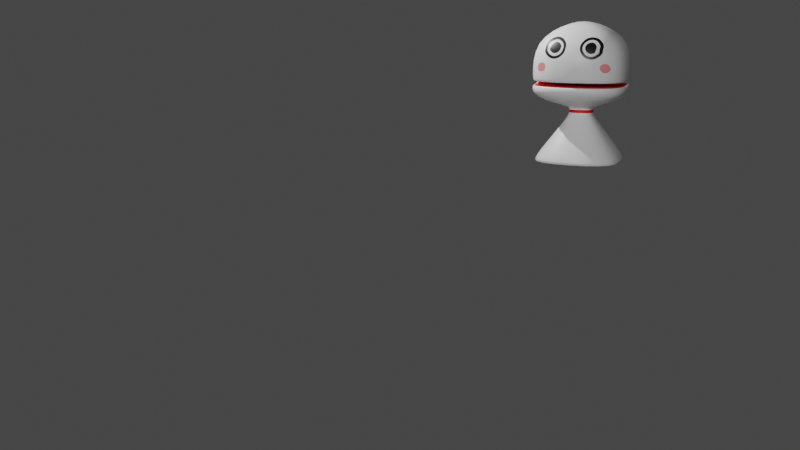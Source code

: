 # Source: TeruTeruBoy.blend  (saved by Blender 3.1.7; exported with 4.5.12 LTS)
import bpy
from mathutils import Matrix  # noqa: F401  (used for matrix-valued properties, if any)

bpy.ops.wm.read_factory_settings(use_empty=True)
scene = bpy.context.scene
scene.name = 'Scene'

# ---- collections
col_collection = bpy.data.collections.new('Collection'); scene.collection.children.link(col_collection)

# ---- images (referenced by path relative to the original .blend; pixels are not part of the script)
import os
ASSET_DIR = os.environ.get("B2B_ASSET_DIR", "")  # directory of the original .blend (textures are referenced by path, not embedded)
HERE = os.path.dirname(os.path.abspath(__file__))  # packed textures are extracted next to this script under _unpacked/

def load_image(name, relpath, width, height, colorspace="sRGB"):
    """Load a texture the original file referenced (path relative to the .blend, or extracted next to this script)."""
    p = next((c for c in (os.path.join(HERE, relpath), os.path.join(ASSET_DIR, relpath)) if relpath and os.path.exists(c)), "")
    if p:
        img = bpy.data.images.load(p, check_existing=True)
        img.name = name
    else:  # same state as the original file: an image datablock whose file is absent (Cycles renders it pink)
        img = bpy.data.images.new(name, width, height)
        img.source = "FILE"
        img.filepath = "//" + (relpath or name)
    img.colorspace_settings.name = colorspace
    return img
img_basecolor = load_image('BaseColor', '_unpacked/BaseColor.792d389f.png', 1024, 1024, 'sRGB')

# ---- materials (node trees are filled in below, after node groups)
mat_material = bpy.data.materials.new('Material')
mat_material.alpha_threshold = 0.0
mat_material.use_transparent_shadow = False
mat_material.line_color = (0.0, 0.0, 0.0, 1.0)

# ---- material node trees
mat_material.use_nodes = True; mat_material.node_tree.nodes.clear()
_N = mat_material.node_tree.nodes; _L = mat_material.node_tree.links
n0 = _N.new('ShaderNodeOutputMaterial'); n0.name = 'Material Output'; n0.location = (300, 300)
n1 = _N.new('ShaderNodeBsdfPrincipled'); n1.name = 'Principled BSDF'; n1.location = (10, 300)
n1.distribution = 'GGX'
n1.subsurface_method = 'RANDOM_WALK_SKIN'
n1.inputs[2].default_value = 0.4
n1.inputs[3].default_value = 1.45
n1.inputs[27].default_value = (0.0, 0.0, 0.0, 1.0)
n1.inputs[28].default_value = 1.0
n2 = _N.new('ShaderNodeTexImage'); n2.name = '画像テクスチャ'; n2.location = (-280, 280)
n2.image = img_basecolor
_L.new(n1.outputs[0], n0.inputs[0])
_L.new(n2.outputs[0], n1.inputs[0])
n0.is_active_output = True

# ---- world
world_world = bpy.data.worlds.new('World'); scene.world = world_world
world_world.use_nodes = True; world_world.node_tree.nodes.clear()
_N = world_world.node_tree.nodes; _L = world_world.node_tree.links
n0 = _N.new('ShaderNodeOutputWorld'); n0.name = 'World Output'; n0.location = (300, 300)
n1 = _N.new('ShaderNodeBackground'); n1.name = 'Background'; n1.location = (10, 300)
n1.inputs[0].default_value = (0.05088, 0.05088, 0.05088, 1.0)
_L.new(n1.outputs[0], n0.inputs[0])
n0.is_active_output = True
world_world.color = (0.05088, 0.05088, 0.05088)
world_world.use_sun_shadow = False
world_world.sun_shadow_jitter_overblur = 0.0

# ---- cameras
cam_camera = bpy.data.cameras.new('Camera')
cam_camera.clip_end = 100.0
cam_camera.ortho_scale = 7.314

# ---- lights
light_light = bpy.data.lights.new('Light', 'POINT')
light_light.transmission_factor = 0.0
light_light.energy = 1000.0
light_light.shadow_soft_size = 0.1
light_light.shadow_maximum_resolution = 0.006
light_light.use_absolute_resolution = True
light_sun = bpy.data.lights.new('Sun', 'SUN')
light_sun.transmission_factor = 0.0
light_sun.energy = 1.0
light_sun.shadow_soft_size = 0.125

# ---- meshes
me_cube = bpy.data.meshes.new('Cube')
me_cube.from_pydata([(0.25, 0.25, 1.0), (0.7923, 0.7923, 0.0), (0.25, -0.25, 1.0), (0.7923, -0.7923, 0.0), (-0.25, 0.25, 1.0), (-0.7923, 0.7923, 0.0), (-0.25, -0.25, 1.0), (-0.7923, -0.7923, 0.0), (0.25, -0.25, 1.2), (-0.25, -0.25, 1.2), (0.25, 0.25, 1.2), (-0.25, 0.25, 1.2), (1.0, -1.0, 1.4), (-1.0, -1.0, 1.4), (1.0, 1.0, 1.4), (-1.0, 1.0, 1.4), (1.0, -1.0, 2.6), (-1.0, -1.0, 2.6), (1.0, 1.0, 2.6), (-1.0, 1.0, 2.6), (0.25, -0.25, 3.0), (-0.25, -0.25, 3.0), (0.25, 0.25, 3.0), (-0.25, 0.25, 3.0), (-1.0, 1.0, 0.0), (-1.0, -1.0, 0.0), (1.0, 1.0, 0.0), (1.0, -1.0, 0.0), (-0.1981, 0.1981, 0.5), (-0.1981, -0.1981, 0.5), (0.1981, 0.1981, 0.5), (0.1981, -0.1981, 0.5), (0.625, 0.625, 0.5), (-0.625, -0.625, 0.5), (0.625, -0.625, 0.5), (-0.625, 0.625, 0.5), (-0.9133, 0.9133, 1.65), (-0.9133, 0.9133, 1.75), (0.9133, 0.9133, 1.75), (0.9133, 0.9133, 1.65), (1.0, -1.0, 1.75), (1.0, -1.0, 1.65), (-1.0, -1.0, 1.65), (-1.0, -1.0, 1.75), (-1.0, 0.0, 0.0), (0.25, 0.0, 1.0), (-0.25, 0.0, 1.0), (1.0, 0.0, 0.0), (0.25, 0.0, 1.2), (-0.25, 0.0, 1.2), (1.0, 0.0, 1.4), (-1.0, 0.0, 1.4), (1.0, 0.0, 2.6), (-1.0, 0.0, 2.6), (0.25, 0.0, 3.0), (-0.25, 0.0, 3.0), (-0.7923, 0.0, 0.0), (0.7923, 0.0, 0.0), (-0.1981, 0.0, 0.5), (0.1981, 0.0, 0.5), (0.625, 0.0, 0.5), (-0.625, 0.0, 0.5), (-1.0, 0.0, 1.65), (-1.0, 0.0, 1.75), (1.0, 0.0, 1.65), (1.0, 0.0, 1.75), (-0.9133, 0.0, 1.65), (-1.0, 1.0, 1.65), (-0.9133, 0.0, 1.75), (-1.0, 1.0, 1.75), (1.0, 1.0, 1.65), (1.0, 1.0, 1.75), (0.9133, 0.0, 1.65), (0.9133, 0.0, 1.75), (-0.9567, 0.0, 1.65), (-0.9567, 0.9567, 1.65), (-0.9567, 0.9567, 1.75), (-0.9567, 0.0, 1.75), (0.9567, 0.9567, 1.65), (0.9567, 0.9567, 1.75), (0.9567, 0.0, 1.65), (0.9567, 0.0, 1.75), (-0.25, 0.25, 1.067), (-0.25, 0.25, 1.133), (0.25, 0.25, 1.133), (0.25, 0.25, 1.067), (0.25, -0.25, 1.067), (0.25, -0.25, 1.133), (-0.25, -0.25, 1.133), (-0.25, -0.25, 1.067), (0.25, 0.0, 1.067), (0.25, 0.0, 1.133), (-0.25, 0.0, 1.067), (-0.25, 0.0, 1.133)], [], [(84, 83, 11, 10), (34, 2, 6, 33), (61, 46, 4, 35), (57, 3, 31, 59), (60, 45, 2, 34), (35, 4, 0, 32), (49, 9, 13, 51), (88, 87, 8, 9), (93, 88, 9, 49), (91, 84, 10, 48), (71, 69, 19, 18), (9, 8, 12, 13), (10, 11, 15, 14), (48, 10, 14, 50), (53, 17, 21, 55), (65, 71, 18, 52), (63, 43, 17, 53), (43, 40, 16, 17), (54, 55, 21, 20), (17, 16, 20, 21), (18, 19, 23, 22), (52, 18, 22, 54), (56, 7, 25, 44), (1, 5, 24, 26), (7, 3, 27, 25), (57, 1, 26, 47), (58, 59, 31, 29), (5, 1, 30, 28), (3, 7, 29, 31), (56, 5, 28, 58), (24, 35, 32, 26), (47, 60, 34, 27), (44, 61, 35, 24), (27, 34, 33, 25), (13, 12, 41, 42), (42, 41, 40, 43), (51, 13, 42, 62), (62, 42, 43, 63), (50, 14, 70, 64), (73, 68, 37, 38), (14, 15, 67, 70), (73, 72, 66, 68), (41, 64, 65, 40), (12, 50, 64, 41), (72, 39, 36, 66), (15, 51, 62, 67), (25, 33, 61, 44), (26, 32, 60, 47), (7, 56, 58, 29), (28, 30, 59, 58), (3, 57, 47, 27), (5, 56, 44, 24), (16, 52, 54, 20), (22, 23, 55, 54), (69, 63, 53, 19), (40, 65, 52, 16), (19, 53, 55, 23), (8, 48, 50, 12), (87, 91, 48, 8), (83, 93, 49, 11), (11, 49, 51, 15), (32, 0, 45, 60), (1, 57, 59, 30), (33, 6, 46, 61), (74, 75, 67, 62), (76, 77, 63, 69), (75, 78, 70, 67), (79, 76, 69, 71), (78, 80, 64, 70), (81, 79, 71, 65), (80, 81, 65, 64), (77, 74, 62, 63), (68, 66, 74, 77), (72, 73, 81, 80), (73, 38, 79, 81), (39, 72, 80, 78), (38, 37, 76, 79), (36, 39, 78, 75), (37, 68, 77, 76), (66, 36, 75, 74), (4, 46, 92, 82), (82, 92, 93, 83), (2, 45, 90, 86), (86, 90, 91, 87), (45, 0, 85, 90), (90, 85, 84, 91), (46, 6, 89, 92), (92, 89, 88, 93), (6, 2, 86, 89), (89, 86, 87, 88), (0, 4, 82, 85), (85, 82, 83, 84)])
me_cube.polygons.foreach_set('use_smooth', [True] * 92)
_uv = me_cube.uv_layers.new(name='UVMap')
_uv.uv.foreach_set('vector', [0.805, 0.01636, 0.8694, 0.01636, 0.8694, 0.02494, 0.805, 0.02494, 0.339, 0.05392, 0.4326, 0.03189, 0.4785, 0.07914, 0.454, 0.172, 0.3953, 0.4202, 0.4546, 0.4799, 0.4306, 0.5037, 0.3352, 0.4791, 0.1677, 0.1861, 0.2449, 0.1149, 0.2449, 0.2335, 0.2288, 0.2483, 0.09051, 0.1087, 0.03124, 0.04891, 0.05521, 0.02517, 0.1506, 0.04978, 0.1468, 0.4749, 0.05325, 0.497, 0.007283, 0.4497, 0.03186, 0.3568, 0.8295, 0.5294, 0.8706, 0.5294, 0.9936, 0.6568, 0.8295, 0.6568, 0.9337, 0.01636, 0.9981, 0.01636, 0.9981, 0.02494, 0.9337, 0.02494, 0.9015, 0.01636, 0.9337, 0.01636, 0.9337, 0.02494, 0.9015, 0.02494, 0.7728, 0.01636, 0.805, 0.01636, 0.805, 0.02494, 0.7728, 0.02494, 0.3373, 0.7142, 0.6655, 0.7142, 0.6655, 0.8537, 0.3373, 0.8537, 0.6741, 0.529, 0.5949, 0.529, 0.4763, 0.4062, 0.7927, 0.4062, 0.4604, 0.5294, 0.5424, 0.5294, 0.6655, 0.6568, 0.3373, 0.6568, 0.1732, 0.5294, 0.2142, 0.5294, 0.3373, 0.6568, 0.1732, 0.6568, 0.8295, 0.8537, 0.9936, 0.8537, 0.8706, 0.9931, 0.8295, 0.9931, 0.1732, 0.7142, 0.3373, 0.7142, 0.3373, 0.8537, 0.1732, 0.8537, 0.8295, 0.7142, 0.9936, 0.7142, 0.9936, 0.8537, 0.8295, 0.8537, 0.7927, 0.3508, 0.4763, 0.3508, 0.4763, 0.2163, 0.7927, 0.2163, 0.5949, 0.04224, 0.6741, 0.04224, 0.6741, 0.0818, 0.5949, 0.0818, 0.7927, 0.2163, 0.4763, 0.2163, 0.5949, 0.0818, 0.6741, 0.0818, 0.3373, 0.8537, 0.6655, 0.8537, 0.5424, 0.9931, 0.4604, 0.9931, 0.1732, 0.8537, 0.3373, 0.8537, 0.2142, 0.9931, 0.1732, 0.9931, 0.3181, 0.3427, 0.3911, 0.2645, 0.4294, 0.2649, 0.3369, 0.3615, 0.0947, 0.2644, 0.241, 0.414, 0.2403, 0.4529, 0.05644, 0.2639, 0.3911, 0.2645, 0.2449, 0.1149, 0.2455, 0.07595, 0.4294, 0.2649, 0.1677, 0.1861, 0.0947, 0.2644, 0.05644, 0.2639, 0.1489, 0.1674, 0.257, 0.2806, 0.2288, 0.2483, 0.2449, 0.2335, 0.2724, 0.2663, 0.241, 0.414, 0.0947, 0.2644, 0.2134, 0.2626, 0.2409, 0.2954, 0.2449, 0.1149, 0.3911, 0.2645, 0.2724, 0.2663, 0.2449, 0.2335, 0.3181, 0.3427, 0.241, 0.414, 0.2409, 0.2954, 0.257, 0.2806, 0.2403, 0.4529, 0.1468, 0.4749, 0.03186, 0.3568, 0.05644, 0.2639, 0.1489, 0.1674, 0.09051, 0.1087, 0.1506, 0.04978, 0.2455, 0.07595, 0.3369, 0.3615, 0.3953, 0.4202, 0.3352, 0.4791, 0.2403, 0.4529, 0.2455, 0.07595, 0.339, 0.05392, 0.454, 0.172, 0.4294, 0.2649, 0.7927, 0.4062, 0.4763, 0.4062, 0.4763, 0.3667, 0.7927, 0.3667, 0.7927, 0.3667, 0.4763, 0.3667, 0.4763, 0.3508, 0.7927, 0.3508, 0.8295, 0.6568, 0.9936, 0.6568, 0.9936, 0.6978, 0.8295, 0.6978, 0.8295, 0.6978, 0.9936, 0.6978, 0.9936, 0.7142, 0.8295, 0.7142, 0.1732, 0.6568, 0.3373, 0.6568, 0.3373, 0.6978, 0.1732, 0.6978, 0.9945, 0.3995, 0.7995, 0.3995, 0.7995, 0.302, 0.9945, 0.302, 0.3373, 0.6568, 0.6655, 0.6568, 0.6655, 0.6978, 0.3373, 0.6978, 0.9945, 0.3995, 0.9945, 0.4102, 0.7995, 0.4102, 0.7995, 0.3995, 0.00913, 0.6978, 0.1732, 0.6978, 0.1732, 0.7142, 0.00913, 0.7142, 0.00913, 0.6568, 0.1732, 0.6568, 0.1732, 0.6978, 0.00913, 0.6978, 0.9945, 0.4102, 0.9945, 0.5077, 0.7995, 0.5077, 0.7995, 0.4102, 0.6655, 0.6568, 0.8295, 0.6568, 0.8295, 0.6978, 0.6655, 0.6978, 0.4294, 0.2649, 0.4548, 0.3605, 0.3953, 0.4202, 0.3369, 0.3615, 0.05644, 0.2639, 0.03105, 0.1683, 0.09051, 0.1087, 0.1489, 0.1674, 0.3911, 0.2645, 0.3181, 0.3427, 0.257, 0.2806, 0.2724, 0.2663, 0.2409, 0.2954, 0.2134, 0.2626, 0.2288, 0.2483, 0.257, 0.2806, 0.2449, 0.1149, 0.1677, 0.1861, 0.1489, 0.1674, 0.2455, 0.07595, 0.241, 0.414, 0.3181, 0.3427, 0.3369, 0.3615, 0.2403, 0.4529, 0.00913, 0.8537, 0.1732, 0.8537, 0.1732, 0.9931, 0.1322, 0.9931, 0.5949, 0.00268, 0.6741, 0.00268, 0.6741, 0.04224, 0.5949, 0.04224, 0.6655, 0.7142, 0.8295, 0.7142, 0.8295, 0.8537, 0.6655, 0.8537, 0.00913, 0.7142, 0.1732, 0.7142, 0.1732, 0.8537, 0.00913, 0.8537, 0.6655, 0.8537, 0.8295, 0.8537, 0.8295, 0.9931, 0.7885, 0.9931, 0.1322, 0.5294, 0.1732, 0.5294, 0.1732, 0.6568, 0.00913, 0.6568, 0.7406, 0.01636, 0.7728, 0.01636, 0.7728, 0.02494, 0.7406, 0.02494, 0.8694, 0.01636, 0.9015, 0.01636, 0.9015, 0.02494, 0.8694, 0.02494, 0.7885, 0.5294, 0.8295, 0.5294, 0.8295, 0.6568, 0.6655, 0.6568, 0.03105, 0.1683, 0.007283, 0.07268, 0.03124, 0.04891, 0.09051, 0.1087, 0.0947, 0.2644, 0.1677, 0.1861, 0.2288, 0.2483, 0.2134, 0.2626, 0.4548, 0.3605, 0.4785, 0.4562, 0.4546, 0.4799, 0.3953, 0.4202, 0.8923, 0.03566, 0.8061, 0.03566, 0.8022, 0.03176, 0.8923, 0.03176, 0.9875, 0.03566, 0.9014, 0.03566, 0.9014, 0.03176, 0.9915, 0.03176, 0.8061, 0.03566, 0.8061, 0.2081, 0.8022, 0.212, 0.8022, 0.03176, 0.9875, 0.2081, 0.9875, 0.03566, 0.9915, 0.03176, 0.9915, 0.212, 0.8061, 0.2081, 0.8923, 0.2081, 0.8923, 0.212, 0.8022, 0.212, 0.9014, 0.2081, 0.9875, 0.2081, 0.9915, 0.212, 0.9014, 0.212, 0.8923, 0.2081, 0.9014, 0.2081, 0.9014, 0.212, 0.8923, 0.212, 0.9014, 0.03566, 0.8923, 0.03566, 0.8923, 0.03176, 0.9014, 0.03176, 0.7995, 0.3995, 0.7995, 0.4102, 0.7949, 0.4102, 0.7949, 0.3995, 0.9945, 0.4102, 0.9945, 0.3995, 0.9992, 0.3995, 0.9992, 0.4102, 0.9945, 0.3995, 0.9945, 0.302, 0.9992, 0.2974, 0.9992, 0.3995, 0.9945, 0.5077, 0.9945, 0.4102, 0.9992, 0.4102, 0.9992, 0.5123, 0.9945, 0.302, 0.7995, 0.302, 0.7949, 0.2974, 0.9992, 0.2974, 0.7995, 0.5077, 0.9945, 0.5077, 0.9992, 0.5123, 0.7949, 0.5123, 0.7995, 0.302, 0.7995, 0.3995, 0.7949, 0.3995, 0.7949, 0.2974, 0.7995, 0.4102, 0.7995, 0.5077, 0.7949, 0.5123, 0.7949, 0.4102, 0.8682, 0.003669, 0.9004, 0.003669, 0.9004, 0.01225, 0.8682, 0.01225, 0.8674, 0.5238, 0.8352, 0.5238, 0.8352, 0.5152, 0.8674, 0.5152, 0.7395, 0.003669, 0.7717, 0.003669, 0.7717, 0.01225, 0.7395, 0.01225, 0.9961, 0.5238, 0.9639, 0.5238, 0.9639, 0.5152, 0.9961, 0.5152, 0.7717, 0.003669, 0.8039, 0.003669, 0.8039, 0.01225, 0.7717, 0.01225, 0.9639, 0.5238, 0.9318, 0.5238, 0.9318, 0.5152, 0.9639, 0.5152, 0.9004, 0.003669, 0.9326, 0.003669, 0.9326, 0.01225, 0.9004, 0.01225, 0.8352, 0.5238, 0.803, 0.5238, 0.803, 0.5152, 0.8352, 0.5152, 0.9326, 0.003669, 0.9969, 0.003669, 0.9969, 0.01225, 0.9326, 0.01225, 0.803, 0.5238, 0.7387, 0.5238, 0.7387, 0.5152, 0.803, 0.5152, 0.8039, 0.003669, 0.8682, 0.003669, 0.8682, 0.01225, 0.8039, 0.01225, 0.9318, 0.5238, 0.8674, 0.5238, 0.8674, 0.5152, 0.9318, 0.5152])
me_cube.materials.append(mat_material)
me_cube.use_remesh_preserve_volume = False
me_cube.use_remesh_preserve_attributes = False
me_cube.use_mirror_x = True
me_cube.use_mirror_vertex_groups = False
me_cube.update()

# ---- curves / text
cu_beziercurve = bpy.data.curves.new('BezierCurve', 'CURVE')
cu_beziercurve.dimensions = '3D'
_sp = cu_beziercurve.splines.new('BEZIER'); _sp.bezier_points.add(6)
_sp.bezier_points.foreach_set('co', [3.725e-08, 0.0, 0.0, 1.51e-07, -3.0, 0.0, -2.0, -6.0, 0.0, 8.345e-07, -8.0, 0.0, 2.0, -10.0, 0.0, 1.311e-06, -12.0, 0.0, 1.689e-06, -14.5, 0.0])
_sp.bezier_points.foreach_set('handle_left', [2.98e-08, 0.7071, 0.0, 9.139e-08, -2.0, 0.0, -2.0, -5.0, 0.0, 8.345e-07, -7.0, 0.0, 2.0, -9.0, 0.0, 1.311e-06, -11.0, 0.0, 1.689e-06, -13.5, 0.0])
_sp.bezier_points.foreach_set('handle_right', [4.47e-08, -0.7071, 0.0, 2.106e-07, -4.0, 0.0, -2.0, -7.0, 0.0, 8.345e-07, -9.0, 0.0, 2.0, -11.0, 0.0, 1.311e-06, -13.0, 0.0, 1.689e-06, -15.5, 0.0])
for _p, _l, _r in zip(_sp.bezier_points, ['ALIGNED', 'ALIGNED', 'ALIGNED', 'ALIGNED', 'ALIGNED', 'ALIGNED', 'ALIGNED'], ['ALIGNED', 'ALIGNED', 'ALIGNED', 'ALIGNED', 'ALIGNED', 'ALIGNED', 'ALIGNED']): _p.handle_left_type = _l; _p.handle_right_type = _r
_sp.order_u = 0
_sp.order_v = 0
cu_beziercurve.use_path = True
cu_beziercurve.eval_time = 30.0
cu_beziercurve.fill_mode = 'FULL'
arm_armature = bpy.data.armatures.new('Armature')  # bones are not reproduced

# ---- objects
ob_teruteruboy = bpy.data.objects.new('TeruTeruBoy', me_cube)
ob_light = bpy.data.objects.new('Light', light_light)
ob_camera = bpy.data.objects.new('Camera', cam_camera)
ob_armature_teruteruboy = bpy.data.objects.new('Armature_TeruTeruBoy', arm_armature)
ob_beziercurve = bpy.data.objects.new('BezierCurve', cu_beziercurve)
ob_sun = bpy.data.objects.new('Sun', light_sun)

# ---- transforms, parenting, visibility, modifiers, constraints
ob_teruteruboy.parent = ob_armature_teruteruboy
ob_teruteruboy.location = (0.0, 0.0, 0.0)
ob_teruteruboy.lock_rotations_4d = False
ob_teruteruboy.empty_display_type = 'ARROWS'
ob_teruteruboy.lineart.crease_threshold = 0.0
ob_teruteruboy.use_mesh_mirror_x = True
_vg = ob_teruteruboy.vertex_groups.new(name='Root')
for _i, _w in zip([0, 1, 2, 3, 4, 5, 6, 7, 8, 9, 10, 11, 12, 13, 24, 25, 26, 27, 28, 29, 30, 31, 32, 33, 34, 35, 44, 45, 46, 47, 48, 49, 56, 57, 58, 59, 60, 61, 82, 83, 84, 85, 86, 87, 88, 89, 90, 91, 92, 93], [0.0, 0.0, 0.0, 0.0, 0.0, 0.0, 0.0, 0.0, 0.0, 0.0, 0.0, 0.0, 0.0, 0.0, 0.0, 0.0, 0.0, 0.0, 0.0, 0.0, 0.0, 0.0, 0.0, 0.0, 0.0, 0.0, 0.0, 0.0, 0.0, 0.0, 0.0, 0.0, 0.0, 0.0, 0.0, 0.0, 0.0, 0.0, 0.0, 0.0, 0.0, 0.0, 0.0, 0.0, 0.0, 0.0, 0.0, 0.0, 0.0, 0.0]): _vg.add([_i], _w, 'REPLACE')
_vg = ob_teruteruboy.vertex_groups.new(name='Body01')
for _i, _w in zip([0, 1, 2, 3, 4, 5, 6, 7, 10, 24, 25, 26, 27, 28, 29, 30, 31, 32, 33, 34, 35, 44, 45, 46, 47, 56, 57, 58, 59, 60, 61, 82, 83, 84, 85, 86, 87, 88, 89, 90, 91, 92, 93], [0.6621, 0.1912, 0.4521, 0.05446, 0.1783, 0.1639, 0.7581, 0.08049, 0.006287, 0.1232, 0.07345, 0.155, 0.03233, 0.3852, 0.1147, 0.3832, 0.1163, 0.1042, 0.08921, 0.02557, 0.05749, 0.0882, 0.7088, 0.6534, 0.08418, 0.1081, 0.1019, 0.1314, 0.1458, 0.08557, 0.08557, 0.1064, 0.08244, 0.1609, 0.2625, 0.256, 0.1019, 0.1977, 0.4668, 0.2667, 0.1533, 0.246, 0.1491]): _vg.add([_i], _w, 'REPLACE')
_vg = ob_teruteruboy.vertex_groups.new(name='Body02')
for _i, _w in zip([0, 1, 2, 3, 4, 5, 6, 7, 24, 25, 26, 27, 28, 29, 30, 31, 32, 33, 34, 35, 44, 45, 46, 47, 56, 57, 58, 59, 60, 61, 82, 83, 84, 85, 92, 93], [0.1196, 0.3298, 0.1762, 0.3811, 0.5854, 0.3509, 0.08441, 0.3711, 0.3399, 0.3407, 0.3172, 0.3499, 0.4008, 0.6014, 0.4091, 0.5878, 0.4302, 0.4343, 0.4608, 0.477, 0.3413, 0.0739, 0.1431, 0.3372, 0.3831, 0.3811, 0.7236, 0.7116, 0.4356, 0.4438, 0.2085, 0.1219, 0.01244, 0.06139, 0.07097, 0.02108]): _vg.add([_i], _w, 'REPLACE')
_vg = ob_teruteruboy.vertex_groups.new(name='Body03')
for _i, _w in zip([0, 1, 2, 3, 4, 5, 6, 7, 24, 25, 26, 27, 28, 29, 30, 31, 32, 33, 34, 35, 44, 45, 46, 47, 56, 57, 58, 59, 60, 61], [0.06893, 0.479, 0.1868, 0.5645, 0.0737, 0.4853, 0.0768, 0.5484, 0.5369, 0.5858, 0.5277, 0.6178, 0.214, 0.2839, 0.2077, 0.2959, 0.4656, 0.4765, 0.5136, 0.4655, 0.5705, 0.06927, 0.06512, 0.5787, 0.5088, 0.517, 0.145, 0.1426, 0.4789, 0.4707]): _vg.add([_i], _w, 'REPLACE')
_vg = ob_teruteruboy.vertex_groups.new(name='Neck')
for _i, _w in zip([0, 2, 4, 6, 8, 9, 10, 11, 12, 13, 14, 15, 18, 19, 36, 37, 38, 39, 41, 45, 46, 48, 49, 50, 51, 62, 63, 64, 65, 66, 67, 68, 69, 70, 71, 72, 73, 74, 75, 76, 77, 78, 79, 80, 81, 82, 83, 84, 85, 86, 87, 88, 89, 90, 91, 92, 93], [0.1494, 0.1849, 0.1625, 0.08067, 0.3063, 0.3024, 0.2735, 0.2949, 0.03309, 0.02543, 0.08692, 0.08536, 0.006076, 0.006679, 0.1005, 0.1293, 0.1251, 0.1117, 0.003576, 0.148, 0.1383, 1.0, 1.0, 1.0, 1.0, 1.0, 0.1259, 1.0, 0.1309, 1.0, 0.0899, 0.9258, 0.09688, 0.09392, 0.09318, 1.0, 0.9389, 1.0, 0.09245, 0.34, 1.0, 0.09931, 0.3321, 1.0, 1.0, 0.6851, 0.7957, 0.8267, 0.6761, 0.744, 0.8981, 0.8023, 0.5332, 0.7333, 0.8467, 0.683, 0.8298]): _vg.add([_i], _w, 'REPLACE')
_vg = ob_teruteruboy.vertex_groups.new(name='Mouth')
for _i, _w in zip([0, 2, 4, 6, 8, 9, 10, 11, 12, 13, 14, 15, 16, 17, 18, 19, 22, 23, 28, 29, 30, 31, 32, 33, 34, 35, 36, 37, 38, 39, 40, 41, 42, 43, 45, 46, 48, 49, 50, 51, 52, 53, 54, 55, 60, 61, 62, 63, 64, 65, 66, 67, 68, 69, 70, 71, 72, 73, 74, 75, 76, 77, 78, 79, 80, 81, 82, 83, 84, 85, 86, 87, 88, 89, 90, 91, 92, 93], [0.0, 0.0, 0.0, 0.0, 0.0, 0.0, 0.7202, 0.7051, 0.0, 0.0, 0.9131, 0.9146, 0.0, 0.0, 0.0, 0.0, 0.0, 0.0, 0.0, 0.0, 0.0, 0.0, 0.0, 0.0, 0.0, 0.0, 0.8995, 0.0, 0.0, 0.8883, 0.0, 0.0, 0.0, 0.0, 0.0, 0.0, 0.0, 0.0, 0.0, 0.0, 0.0, 0.0, 0.0, 0.0, 0.0, 0.0, 0.0, 0.0, 0.0, 0.0, 0.0, 0.9101, 0.0, 0.0, 0.9061, 0.0, 0.0, 0.0, 0.0, 0.9075, 0.0, 0.0, 0.9007, 0.0, 0.0, 0.0, 0.0, 0.0, 0.0, 0.0, 0.0, 0.0, 0.0, 0.0, 0.0, 0.0, 0.0, 0.0]): _vg.add([_i], _w, 'REPLACE')
_vg = ob_teruteruboy.vertex_groups.new(name='Head')
for _i, _w in zip([0, 2, 4, 6, 8, 9, 10, 11, 12, 13, 14, 15, 16, 17, 18, 19, 20, 21, 22, 23, 36, 37, 38, 39, 40, 41, 42, 43, 45, 46, 48, 49, 50, 51, 52, 53, 54, 55, 62, 63, 64, 65, 66, 67, 68, 69, 70, 71, 72, 73, 74, 75, 76, 77, 78, 79, 80, 81, 82, 83, 84, 85, 86, 87, 88, 89, 90, 91, 92, 93], [0.0, 0.0, 0.0, 0.0, 0.6937, 0.6976, 0.0, 0.0, 0.9669, 0.9746, 0.0, 0.0, 1.0, 1.0, 0.9939, 0.9933, 0.9843, 0.9824, 1.0, 1.0, 0.0, 0.8707, 0.8749, 0.0, 1.0, 0.9964, 1.0, 1.0, 0.0, 0.0, 0.0, 0.0, 0.0, 0.0, 1.0, 1.0, 1.0, 1.0, 0.0, 0.8741, 0.0, 0.8691, 0.0, 0.0, 0.07415, 0.9031, 0.0, 0.9068, 0.0, 0.06112, 0.0, 0.0, 0.66, 0.0, 0.0, 0.6679, 0.0, 0.0, 0.0, 0.0, 0.0, 0.0, 0.0, 0.0, 0.0, 0.0, 0.0, 0.0, 0.0, 0.0]): _vg.add([_i], _w, 'REPLACE')
_m = ob_teruteruboy.modifiers.new('細分化', 'SUBSURF')
_m.levels = 3
_m = ob_teruteruboy.modifiers.new('Armature', 'ARMATURE')
_m.object = ob_armature_teruteruboy
ob_light.location = (4.076, 1.005, 5.904)
ob_light.rotation_euler = (0.6503, 0.05522, 1.866)
ob_light.lock_rotations_4d = False
ob_light.empty_display_type = 'ARROWS'
ob_light.color = (0.0, 0.0, 0.0, 0.0)
ob_light.lineart.crease_threshold = 0.0
ob_camera.location = (-5.995, 23.42, 3.664)
ob_camera.rotation_euler = (1.361, -2.709e-07, 3.554)
ob_camera.lock_rotations_4d = False
ob_camera.empty_display_type = 'ARROWS'
ob_camera.color = (0.0, 0.0, 0.0, 0.0)
ob_camera.display_type = 'WIRE'
ob_camera.lineart.crease_threshold = 0.0
ob_armature_teruteruboy.location = (0.0, 0.0, 0.0)
ob_armature_teruteruboy.show_in_front = True
ob_beziercurve.location = (0.0, 0.0, 0.0)
ob_beziercurve.rotation_euler = (0.0, -0.0, 3.142)
ob_sun.location = (0.0, 0.0, 0.0)
ob_sun.rotation_euler = (-1.257, -0.0, 0.0)

# ---- collection membership
col_collection.objects.link(ob_teruteruboy)
col_collection.objects.link(ob_light)
col_collection.objects.link(ob_camera)
col_collection.objects.link(ob_armature_teruteruboy)
col_collection.objects.link(ob_beziercurve)
col_collection.objects.link(ob_sun)

# ---- scene / render settings (as saved in the file)
scene.camera = ob_camera
scene.frame_start = 1; scene.frame_end = 100; scene.frame_set(31)
scene.render.engine = 'BLENDER_EEVEE_NEXT'
scene.render.image_settings.file_format = 'FFMPEG'
scene.render.image_settings.color_mode = 'RGB'
scene.render.fps = 60
scene.cycles.sampling_pattern = 'TABULATED_SOBOL'
scene.cycles.use_light_tree = False
scene.view_settings.view_transform = 'Filmic'
bpy.context.view_layer.update()
